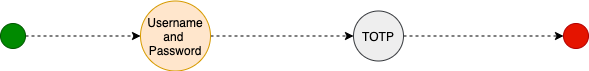

The diagram above was exported from draw.io. Its source (the exported page's mxGraphModel, read from the mxfile embedded in the PNG):
<mxGraphModel dx="1186" dy="707" grid="1" gridSize="10" guides="1" tooltips="1" connect="1" arrows="1" fold="1" page="1" pageScale="1" pageWidth="413" pageHeight="583" math="0" shadow="0">
  <root>
    <mxCell id="0" />
    <mxCell id="1" parent="0" />
    <mxCell id="Zma0T9bg7mz98Mfwx07D-4" value="" style="edgeStyle=orthogonalEdgeStyle;rounded=0;orthogonalLoop=1;jettySize=auto;html=1;entryX=0;entryY=0.5;entryDx=0;entryDy=0;strokeWidth=1;dashed=1;" edge="1" parent="1" source="Zma0T9bg7mz98Mfwx07D-1" target="Zma0T9bg7mz98Mfwx07D-2">
      <mxGeometry relative="1" as="geometry">
        <mxPoint x="320" y="160" as="targetPoint" />
      </mxGeometry>
    </mxCell>
    <mxCell id="Zma0T9bg7mz98Mfwx07D-1" value="Username and &lt;br&gt;Password" style="ellipse;whiteSpace=wrap;html=1;aspect=fixed;fillColor=#ffe6cc;strokeColor=#d79b00;" vertex="1" parent="1">
      <mxGeometry x="207" y="125.5" width="70" height="70" as="geometry" />
    </mxCell>
    <mxCell id="Zma0T9bg7mz98Mfwx07D-8" value="" style="edgeStyle=orthogonalEdgeStyle;rounded=0;orthogonalLoop=1;jettySize=auto;html=1;strokeWidth=1;dashed=1;" edge="1" parent="1" source="Zma0T9bg7mz98Mfwx07D-2" target="Zma0T9bg7mz98Mfwx07D-6">
      <mxGeometry relative="1" as="geometry" />
    </mxCell>
    <mxCell id="Zma0T9bg7mz98Mfwx07D-2" value="TOTP" style="ellipse;whiteSpace=wrap;html=1;aspect=fixed;fillColor=#eeeeee;strokeColor=#36393d;" vertex="1" parent="1">
      <mxGeometry x="420" y="135.5" width="50" height="50" as="geometry" />
    </mxCell>
    <mxCell id="Zma0T9bg7mz98Mfwx07D-7" value="" style="edgeStyle=orthogonalEdgeStyle;rounded=0;orthogonalLoop=1;jettySize=auto;html=1;strokeWidth=1;dashed=1;" edge="1" parent="1" source="Zma0T9bg7mz98Mfwx07D-5" target="Zma0T9bg7mz98Mfwx07D-1">
      <mxGeometry relative="1" as="geometry" />
    </mxCell>
    <mxCell id="Zma0T9bg7mz98Mfwx07D-5" value="" style="ellipse;whiteSpace=wrap;html=1;aspect=fixed;fillColor=#008a00;strokeColor=#005700;fontColor=#ffffff;" vertex="1" parent="1">
      <mxGeometry x="67" y="148" width="25" height="25" as="geometry" />
    </mxCell>
    <mxCell id="Zma0T9bg7mz98Mfwx07D-6" value="" style="ellipse;whiteSpace=wrap;html=1;aspect=fixed;fillColor=#e51400;strokeColor=#B20000;fontColor=#ffffff;" vertex="1" parent="1">
      <mxGeometry x="630" y="148" width="25" height="25" as="geometry" />
    </mxCell>
  </root>
</mxGraphModel>